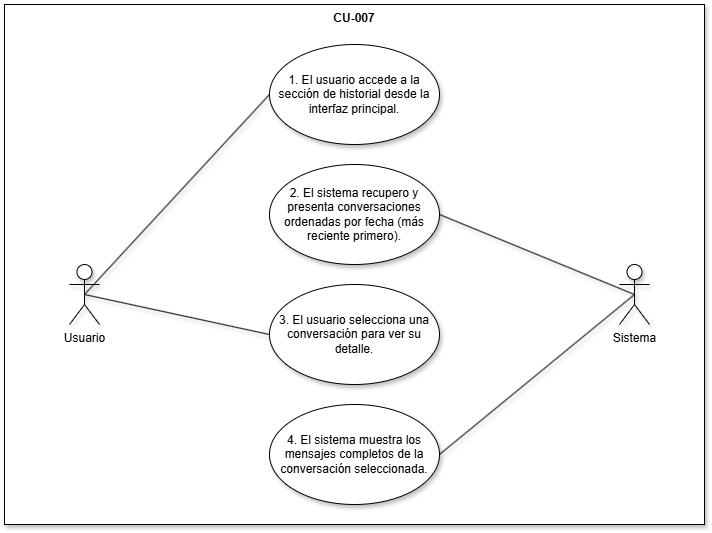

The diagram above was exported from draw.io. Its source (the exported page's mxGraphModel, read from the mxfile embedded in the PNG):
<mxGraphModel dx="1309" dy="964" grid="1" gridSize="10" guides="1" tooltips="1" connect="1" arrows="1" fold="1" page="0" pageScale="1" pageWidth="827" pageHeight="1169" math="0" shadow="0">
  <root>
    <mxCell id="0" />
    <mxCell id="1" parent="0" />
    <mxCell id="fMC32LjWfph6sKmrzkhH-14" parent="1" style="shape=rect;html=1;verticalAlign=top;fontStyle=1;whiteSpace=wrap;align=center;shadow=1;" value="CU-007" vertex="1">
      <mxGeometry height="520" width="700" x="5" y="-170" as="geometry" />
    </mxCell>
    <mxCell id="fMC32LjWfph6sKmrzkhH-2" parent="1" style="ellipse;whiteSpace=wrap;html=1;shadow=1;" value="1. El usuario accede a la sección de historial desde la interfaz principal." vertex="1">
      <mxGeometry height="100" width="170" x="270" y="-130" as="geometry" />
    </mxCell>
    <mxCell id="fMC32LjWfph6sKmrzkhH-5" parent="1" style="shape=umlActor;verticalLabelPosition=bottom;verticalAlign=top;html=1;outlineConnect=0;shadow=1;" value="Sistema" vertex="1">
      <mxGeometry height="60" width="30" x="620" y="90" as="geometry" />
    </mxCell>
    <mxCell id="fMC32LjWfph6sKmrzkhH-6" parent="1" style="shape=umlActor;verticalLabelPosition=bottom;verticalAlign=top;html=1;outlineConnect=0;shadow=1;" value="Usuario" vertex="1">
      <mxGeometry height="60" width="30" x="70" y="90" as="geometry" />
    </mxCell>
    <mxCell id="fMC32LjWfph6sKmrzkhH-7" edge="1" parent="1" source="fMC32LjWfph6sKmrzkhH-6" style="edgeStyle=none;html=1;endArrow=none;verticalAlign=bottom;rounded=0;shadow=1;exitX=0.5;exitY=0.5;exitDx=0;exitDy=0;exitPerimeter=0;entryX=0;entryY=0.5;entryDx=0;entryDy=0;" target="fMC32LjWfph6sKmrzkhH-2" value="">
      <mxGeometry relative="1" width="160" as="geometry">
        <mxPoint x="90" y="89" as="sourcePoint" />
        <mxPoint x="250" y="89" as="targetPoint" />
      </mxGeometry>
    </mxCell>
    <mxCell id="fMC32LjWfph6sKmrzkhH-8" edge="1" parent="1" source="fMC32LjWfph6sKmrzkhH-12" style="edgeStyle=none;html=1;endArrow=none;verticalAlign=bottom;rounded=0;shadow=1;entryX=0.5;entryY=0.5;entryDx=0;entryDy=0;entryPerimeter=0;exitX=1;exitY=0.5;exitDx=0;exitDy=0;" target="fMC32LjWfph6sKmrzkhH-5" value="">
      <mxGeometry relative="1" width="160" as="geometry">
        <mxPoint x="440" y="250" as="sourcePoint" />
        <mxPoint x="600" y="250" as="targetPoint" />
      </mxGeometry>
    </mxCell>
    <mxCell id="fMC32LjWfph6sKmrzkhH-9" edge="1" parent="1" source="fMC32LjWfph6sKmrzkhH-13" style="edgeStyle=none;html=1;endArrow=none;verticalAlign=bottom;rounded=0;shadow=1;entryX=0.5;entryY=0.5;entryDx=0;entryDy=0;entryPerimeter=0;exitX=1;exitY=0.5;exitDx=0;exitDy=0;" target="fMC32LjWfph6sKmrzkhH-5" value="">
      <mxGeometry relative="1" width="160" as="geometry">
        <mxPoint x="440" y="89" as="sourcePoint" />
        <mxPoint x="600" y="89" as="targetPoint" />
      </mxGeometry>
    </mxCell>
    <mxCell id="fMC32LjWfph6sKmrzkhH-10" edge="1" parent="1" source="fMC32LjWfph6sKmrzkhH-6" style="edgeStyle=none;html=1;endArrow=none;verticalAlign=bottom;rounded=0;shadow=1;exitX=0.5;exitY=0.5;exitDx=0;exitDy=0;exitPerimeter=0;entryX=0;entryY=0.5;entryDx=0;entryDy=0;" target="fMC32LjWfph6sKmrzkhH-11" value="">
      <mxGeometry relative="1" width="160" as="geometry">
        <mxPoint x="40" y="234.5" as="sourcePoint" />
        <mxPoint x="200" y="234.5" as="targetPoint" />
      </mxGeometry>
    </mxCell>
    <mxCell id="fMC32LjWfph6sKmrzkhH-11" parent="1" style="ellipse;whiteSpace=wrap;html=1;shadow=1;" value="3. El usuario selecciona una conversación para ver su detalle." vertex="1">
      <mxGeometry height="100" width="170" x="270" y="110" as="geometry" />
    </mxCell>
    <mxCell id="fMC32LjWfph6sKmrzkhH-12" parent="1" style="ellipse;whiteSpace=wrap;html=1;shadow=1;" value="4. El sistema muestra los mensajes completos de la conversación seleccionada." vertex="1">
      <mxGeometry height="100" width="170" x="270" y="230" as="geometry" />
    </mxCell>
    <mxCell id="fMC32LjWfph6sKmrzkhH-13" parent="1" style="ellipse;whiteSpace=wrap;html=1;shadow=1;" value="2. El sistema recupero y presenta conversaciones ordenadas por fecha (más reciente primero)." vertex="1">
      <mxGeometry height="100" width="170" x="270" y="-10" as="geometry" />
    </mxCell>
  </root>
</mxGraphModel>